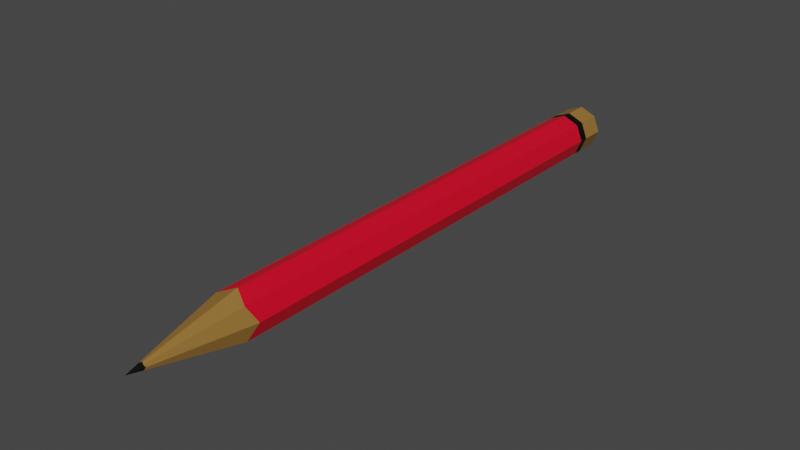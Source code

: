 # Source: 3D_Lead_Pencil.blend  (saved by Blender 2.90.8; exported with 4.5.12 LTS)
import bpy
from mathutils import Matrix  # noqa: F401  (used for matrix-valued properties, if any)

bpy.ops.wm.read_factory_settings(use_empty=True)
scene = bpy.context.scene
scene.name = 'Scene'

# ---- collections
col_collection = bpy.data.collections.new('Collection'); scene.collection.children.link(col_collection)

# ---- materials (node trees are filled in below, after node groups)
mat_material_001 = bpy.data.materials.new('Material.001')
mat_material_001.use_transparent_shadow = False
mat_material_002 = bpy.data.materials.new('Material.002')
mat_material_002.use_transparent_shadow = False
mat_material_004 = bpy.data.materials.new('Material.004')
mat_material_004.use_transparent_shadow = False

# ---- material node trees
mat_material_001.use_nodes = True; mat_material_001.node_tree.nodes.clear()
_N = mat_material_001.node_tree.nodes; _L = mat_material_001.node_tree.links
n0 = _N.new('ShaderNodeBsdfPrincipled'); n0.name = 'Principled BSDF'; n0.location = (10, 300)
n0.distribution = 'GGX'
n0.subsurface_method = 'BURLEY'
n0.inputs[0].default_value = (0.8, 0.0, 0.02029, 1.0)
n0.inputs[3].default_value = 1.45
n0.inputs[27].default_value = (0.0, 0.0, 0.0, 1.0)
n0.inputs[28].default_value = 1.0
n1 = _N.new('ShaderNodeOutputMaterial'); n1.name = 'Material Output'; n1.location = (300, 300)
_L.new(n0.outputs[0], n1.inputs[0])
n1.is_active_output = True
mat_material_002.use_nodes = True; mat_material_002.node_tree.nodes.clear()
_N = mat_material_002.node_tree.nodes; _L = mat_material_002.node_tree.links
n0 = _N.new('ShaderNodeBsdfPrincipled'); n0.name = 'Principled BSDF'; n0.location = (10, 300)
n0.distribution = 'GGX'
n0.subsurface_method = 'BURLEY'
n0.inputs[0].default_value = (0.3032, 0.1562, 0.03317, 1.0)
n0.inputs[3].default_value = 1.45
n0.inputs[27].default_value = (0.0, 0.0, 0.0, 1.0)
n0.inputs[28].default_value = 1.0
n1 = _N.new('ShaderNodeOutputMaterial'); n1.name = 'Material Output'; n1.location = (300, 300)
_L.new(n0.outputs[0], n1.inputs[0])
n1.is_active_output = True
mat_material_004.use_nodes = True; mat_material_004.node_tree.nodes.clear()
_N = mat_material_004.node_tree.nodes; _L = mat_material_004.node_tree.links
n0 = _N.new('ShaderNodeBsdfPrincipled'); n0.name = 'Principled BSDF'; n0.location = (10, 300)
n0.distribution = 'GGX'
n0.subsurface_method = 'BURLEY'
n0.inputs[0].default_value = (0.0, 0.0, 0.0, 1.0)
n0.inputs[3].default_value = 1.45
n0.inputs[27].default_value = (0.0, 0.0, 0.0, 1.0)
n0.inputs[28].default_value = 1.0
n1 = _N.new('ShaderNodeOutputMaterial'); n1.name = 'Material Output'; n1.location = (300, 300)
_L.new(n0.outputs[0], n1.inputs[0])
n1.is_active_output = True

# ---- world
world_world = bpy.data.worlds.new('World'); scene.world = world_world
world_world.use_nodes = True; world_world.node_tree.nodes.clear()
_N = world_world.node_tree.nodes; _L = world_world.node_tree.links
n0 = _N.new('ShaderNodeOutputWorld'); n0.name = 'World Output'; n0.location = (300, 300)
n1 = _N.new('ShaderNodeBackground'); n1.name = 'Background'; n1.location = (10, 300)
n1.inputs[0].default_value = (0.05088, 0.05088, 0.05088, 1.0)
_L.new(n1.outputs[0], n0.inputs[0])
n0.is_active_output = True
world_world.color = (0.05088, 0.05088, 0.05088)
world_world.use_sun_shadow = False
world_world.sun_shadow_jitter_overblur = 0.0

# ---- meshes
me_cylinder = bpy.data.meshes.new('Cylinder')
me_cylinder.from_pydata([(8.036e-08, -0.8143, 0.7978), (8.036e-08, -2.108, 0.7978), (0.3209, -0.8143, 0.6649), (0.3209, -2.275, 0.6649), (0.4539, -0.8143, 0.3439), (0.4539, -2.108, 0.3439), (0.3209, -0.8143, 0.023), (0.3209, -2.275, 0.023), (4.068e-08, -0.8143, -0.1099), (4.068e-08, -2.108, -0.1099), (-0.3209, -0.8143, 0.023), (-0.3209, -2.275, 0.023), (-0.4539, -0.8143, 0.3439), (-0.4539, -2.108, 0.3439), (-0.3209, -0.8143, 0.6649), (-0.3209, -2.275, 0.6649), (7.698e-08, -4.318, 0.3439), (8.036e-08, -4.318, 0.3439), (8.036e-08, -4.318, 0.3439), (8.036e-08, -4.318, 0.3439), (7.698e-08, -4.318, 0.3439), (8.036e-08, -4.318, 0.3439), (8.036e-08, -4.318, 0.3439), (8.036e-08, -4.318, 0.3439), (4.033e-07, 7.408, 0.7978), (0.3209, 7.408, 0.6649), (0.4539, 7.408, 0.3439), (0.3209, 7.408, 0.023), (3.636e-07, 7.408, -0.1099), (-0.3209, 7.408, 0.023), (-0.4539, 7.408, 0.3439), (-0.3209, 7.408, 0.6649), (4.033e-07, 7.901, 0.7978), (0.3209, 7.901, 0.6649), (0.4539, 7.901, 0.3439), (0.3209, 7.901, 0.023), (3.636e-07, 7.901, -0.1099), (-0.3209, 7.901, 0.023), (-0.4539, 7.901, 0.3439), (-0.3209, 7.901, 0.6649), (0.0477, -4.014, 0.3916), (0.06746, -3.99, 0.3439), (7.158e-08, -3.99, 0.2765), (-0.0477, -4.014, 0.2962), (-0.0477, -4.014, 0.3916), (7.748e-08, -3.99, 0.4114), (0.0477, -4.014, 0.2962), (-0.06746, -3.99, 0.3439), (0.3209, 7.21, 0.023), (0.4539, 7.21, 0.3439), (-0.4539, 7.21, 0.3439), (-0.3209, 7.21, 0.023), (3.559e-07, 7.21, -0.1099), (-0.3209, 7.21, 0.6649), (0.3209, 7.21, 0.6649), (3.955e-07, 7.21, 0.7978)], [], [(0, 1, 3, 2), (2, 3, 5, 4), (4, 5, 7, 6), (6, 7, 9, 8), (8, 9, 11, 10), (10, 11, 13, 12), (41, 40, 17, 18), (12, 13, 15, 14), (14, 15, 1, 0), (49, 48, 27, 26), (17, 16, 23, 22, 21, 20, 19, 18), (43, 42, 20, 21), (45, 44, 23, 16), (40, 45, 16, 17), (46, 41, 18, 19), (47, 43, 21, 22), (42, 46, 19, 20), (44, 47, 22, 23), (24, 25, 33, 32), (51, 50, 30, 29), (48, 52, 28, 27), (50, 53, 31, 30), (54, 49, 26, 25), (52, 51, 29, 28), (53, 55, 24, 31), (55, 54, 25, 24), (32, 33, 34, 35, 36, 37, 38, 39), (31, 24, 32, 39), (29, 30, 38, 37), (27, 28, 36, 35), (25, 26, 34, 33), (30, 31, 39, 38), (28, 29, 37, 36), (26, 27, 35, 34), (15, 13, 47, 44), (9, 7, 46, 42), (13, 11, 43, 47), (7, 5, 41, 46), (3, 1, 45, 40), (1, 15, 44, 45), (11, 9, 42, 43), (5, 3, 40, 41), (0, 2, 54, 55), (14, 0, 55, 53), (8, 10, 51, 52), (2, 4, 49, 54), (12, 14, 53, 50), (6, 8, 52, 48), (10, 12, 50, 51), (4, 6, 48, 49)])
me_cylinder.polygons.foreach_set('material_index', [0, 0, 0, 0, 0, 0, 3, 0, 0, 4, 0, 3, 3, 3, 3, 3, 3, 3, 2, 4, 4, 4, 4, 4, 4, 4, 2, 2, 2, 2, 2, 2, 2, 2, 1, 1, 1, 1, 1, 1, 1, 1, 0, 0, 0, 0, 0, 0, 0, 0])
_uv = me_cylinder.uv_layers.new(name='UVMap')
_uv.uv.foreach_set('vector', [1.0, 0.5, 1.0, 1.0, 0.875, 1.0, 0.875, 0.5, 0.875, 0.5, 0.875, 1.0, 0.75, 1.0, 0.75, 0.5, 0.75, 0.5, 0.75, 1.0, 0.625, 1.0, 0.625, 0.5, 0.625, 0.5, 0.625, 1.0, 0.5, 1.0, 0.5, 0.5, 0.5, 0.5, 0.5, 1.0, 0.375, 1.0, 0.375, 0.5, 0.375, 0.5, 0.375, 1.0, 0.25, 1.0, 0.25, 0.5, 0.75, 1.0, 0.875, 1.0, 0.875, 1.0, 0.75, 1.0, 0.25, 0.5, 0.25, 1.0, 0.125, 1.0, 0.125, 0.5, 0.125, 0.5, 0.125, 1.0, 0.0, 1.0, 0.0, 0.5, 0.75, 0.5, 0.625, 0.5, 0.625, 0.5, 0.75, 0.5, 0.4197, 0.4197, 0.25, 0.49, 0.08029, 0.4197, 0.01, 0.25, 0.08029, 0.08029, 0.25, 0.01, 0.4197, 0.08029, 0.49, 0.25, 0.375, 1.0, 0.5, 1.0, 0.5, 1.0, 0.375, 1.0, 0.0, 1.0, 0.125, 1.0, 0.125, 1.0, 0.0, 1.0, 0.875, 1.0, 1.0, 1.0, 1.0, 1.0, 0.875, 1.0, 0.625, 1.0, 0.75, 1.0, 0.75, 1.0, 0.625, 1.0, 0.25, 1.0, 0.375, 1.0, 0.375, 1.0, 0.25, 1.0, 0.5, 1.0, 0.625, 1.0, 0.625, 1.0, 0.5, 1.0, 0.125, 1.0, 0.25, 1.0, 0.25, 1.0, 0.125, 1.0, 1.0, 0.5, 0.875, 0.5, 0.875, 0.5, 1.0, 0.5, 0.375, 0.5, 0.25, 0.5, 0.25, 0.5, 0.375, 0.5, 0.625, 0.5, 0.5, 0.5, 0.5, 0.5, 0.625, 0.5, 0.25, 0.5, 0.125, 0.5, 0.125, 0.5, 0.25, 0.5, 0.875, 0.5, 0.75, 0.5, 0.75, 0.5, 0.875, 0.5, 0.5, 0.5, 0.375, 0.5, 0.375, 0.5, 0.5, 0.5, 0.125, 0.5, 0.0, 0.5, 0.0, 0.5, 0.125, 0.5, 1.0, 0.5, 0.875, 0.5, 0.875, 0.5, 1.0, 0.5, 0.75, 0.49, 0.9197, 0.4197, 0.99, 0.25, 0.9197, 0.08029, 0.75, 0.01, 0.5803, 0.08029, 0.51, 0.25, 0.5803, 0.4197, 0.125, 0.5, 0.0, 0.5, 0.0, 0.5, 0.125, 0.5, 0.375, 0.5, 0.25, 0.5, 0.25, 0.5, 0.375, 0.5, 0.625, 0.5, 0.5, 0.5, 0.5, 0.5, 0.625, 0.5, 0.875, 0.5, 0.75, 0.5, 0.75, 0.5, 0.875, 0.5, 0.25, 0.5, 0.125, 0.5, 0.125, 0.5, 0.25, 0.5, 0.5, 0.5, 0.375, 0.5, 0.375, 0.5, 0.5, 0.5, 0.75, 0.5, 0.625, 0.5, 0.625, 0.5, 0.75, 0.5, 0.125, 1.0, 0.25, 1.0, 0.25, 1.0, 0.125, 1.0, 0.5, 1.0, 0.625, 1.0, 0.625, 1.0, 0.5, 1.0, 0.25, 1.0, 0.375, 1.0, 0.375, 1.0, 0.25, 1.0, 0.625, 1.0, 0.75, 1.0, 0.75, 1.0, 0.625, 1.0, 0.875, 1.0, 1.0, 1.0, 1.0, 1.0, 0.875, 1.0, 0.0, 1.0, 0.125, 1.0, 0.125, 1.0, 0.0, 1.0, 0.375, 1.0, 0.5, 1.0, 0.5, 1.0, 0.375, 1.0, 0.75, 1.0, 0.875, 1.0, 0.875, 1.0, 0.75, 1.0, 1.0, 0.5, 0.875, 0.5, 0.875, 0.5, 1.0, 0.5, 0.125, 0.5, 0.0, 0.5, 0.0, 0.5, 0.125, 0.5, 0.5, 0.5, 0.375, 0.5, 0.375, 0.5, 0.5, 0.5, 0.875, 0.5, 0.75, 0.5, 0.75, 0.5, 0.875, 0.5, 0.25, 0.5, 0.125, 0.5, 0.125, 0.5, 0.25, 0.5, 0.625, 0.5, 0.5, 0.5, 0.5, 0.5, 0.625, 0.5, 0.375, 0.5, 0.25, 0.5, 0.25, 0.5, 0.375, 0.5, 0.75, 0.5, 0.625, 0.5, 0.625, 0.5, 0.75, 0.5])
me_cylinder.materials.append(mat_material_001)
me_cylinder.materials.append(mat_material_002)
me_cylinder.materials.append(mat_material_002)
me_cylinder.materials.append(mat_material_004)
me_cylinder.materials.append(mat_material_004)
me_cylinder.use_remesh_fix_poles = True
me_cylinder.use_remesh_preserve_attributes = False
me_cylinder.use_mirror_vertex_groups = False
me_cylinder.update()

# ---- objects
ob_cylinder = bpy.data.objects.new('Cylinder', me_cylinder)

# ---- transforms, parenting, visibility, modifiers, constraints
ob_cylinder.location = (0.0, 0.0, 0.0)
ob_cylinder.lineart.crease_threshold = 0.0

# ---- collection membership
col_collection.objects.link(ob_cylinder)

# ---- scene / render settings (as saved in the file)
scene.frame_start = 1; scene.frame_end = 250; scene.frame_set(1)
scene.render.engine = 'BLENDER_EEVEE_NEXT'
scene.cycles.use_denoising = False
scene.cycles.samples = 128
scene.cycles.sampling_pattern = 'TABULATED_SOBOL'
scene.cycles.use_adaptive_sampling = False
scene.cycles.use_light_tree = False
scene.view_settings.view_transform = 'Filmic'
bpy.context.view_layer.update()

# ---- added for rendering (the .blend has no active camera and no usable light): camera, sun
cam_auto = bpy.data.cameras.new('AutoCamera')
cam_auto.lens = 50.0
cam_auto.sensor_width = 36.0
cam_auto.clip_end = 1000.0
ob_auto_camera = bpy.data.objects.new('AutoCamera', cam_auto)
scene.collection.objects.link(ob_auto_camera)
ob_auto_camera.location = (11.3675, -11.8495, 9.43797)
ob_auto_camera.rotation_euler = (1.09748, -7.21219e-08, 0.694738)
scene.camera = ob_auto_camera
light_auto_sun = bpy.data.lights.new('AutoSun', 'SUN')
light_auto_sun.energy = 3.0
light_auto_sun.angle = 0.0523599
ob_auto_sun = bpy.data.objects.new('AutoSun', light_auto_sun)
scene.collection.objects.link(ob_auto_sun)
ob_auto_sun.rotation_euler = (0.872665, 0.174533, 0.523599)
bpy.context.view_layer.update()
